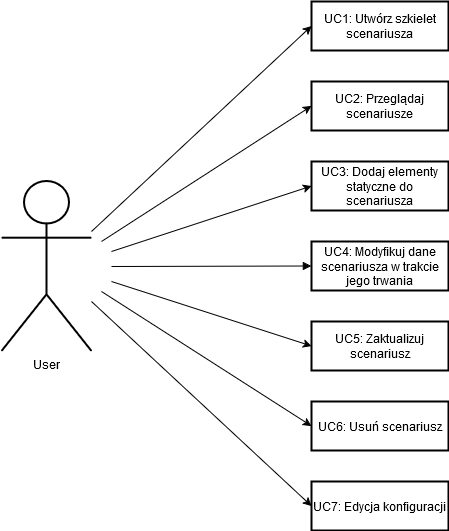

The diagram above was exported from draw.io. Its source (the exported page's mxGraphModel, read from the mxfile embedded in the PNG):
<mxGraphModel dx="2049" dy="1106" grid="1" gridSize="10" guides="1" tooltips="1" connect="1" arrows="1" fold="1" page="1" pageScale="1" pageWidth="827" pageHeight="1169" background="#ffffff" math="0" shadow="0">
  <root>
    <mxCell id="0" />
    <mxCell id="1" parent="0" />
    <mxCell id="pUK6gSU2oojPYvKWVbuE-18" style="edgeStyle=orthogonalEdgeStyle;rounded=0;orthogonalLoop=1;jettySize=auto;html=1;exitX=0;exitY=0.75;exitDx=0;exitDy=0;" parent="1" edge="1">
      <mxGeometry relative="1" as="geometry">
        <mxPoint x="280.47368421052647" y="527.1052631578948" as="targetPoint" />
        <mxPoint x="280" y="526.7499999999999" as="sourcePoint" />
      </mxGeometry>
    </mxCell>
    <mxCell id="3" value="UC1: Utwórz szkielet scenariusza" style="whiteSpace=wrap;strokeWidth=2;" parent="1" vertex="1">
      <mxGeometry x="350" y="250" width="137" height="49" as="geometry" />
    </mxCell>
    <mxCell id="4" value="UC2: Przeglądaj scenariusze" style="whiteSpace=wrap;strokeWidth=2;" parent="1" vertex="1">
      <mxGeometry x="350" y="330" width="137" height="49" as="geometry" />
    </mxCell>
    <mxCell id="5" value="UC3: Dodaj elementy statyczne do scenariusza" style="whiteSpace=wrap;strokeWidth=2;" parent="1" vertex="1">
      <mxGeometry x="350" y="410" width="137" height="49" as="geometry" />
    </mxCell>
    <mxCell id="6" value="UC4: Modyfikuj dane scenariusza w trakcie jego trwania" style="whiteSpace=wrap;strokeWidth=2;" parent="1" vertex="1">
      <mxGeometry x="350" y="490" width="137" height="49" as="geometry" />
    </mxCell>
    <mxCell id="7" value="UC5: Zaktualizuj scenariusz" style="whiteSpace=wrap;strokeWidth=2;" parent="1" vertex="1">
      <mxGeometry x="350" y="570" width="137" height="49" as="geometry" />
    </mxCell>
    <mxCell id="8" value="UC6: Usuń scenariusz" style="whiteSpace=wrap;strokeWidth=2;" parent="1" vertex="1">
      <mxGeometry x="350" y="650" width="137" height="49" as="geometry" />
    </mxCell>
    <mxCell id="9" value="UC7: Edycja konfiguracji" style="whiteSpace=wrap;strokeWidth=2;" parent="1" vertex="1">
      <mxGeometry x="350" y="730" width="137" height="49" as="geometry" />
    </mxCell>
    <mxCell id="13" value="" style="curved=0;startArrow=none;endArrow=block;entryX=0;entryY=0.5;entryDx=0;entryDy=0;rounded=0;" parent="1" target="6" edge="1">
      <mxGeometry relative="1" as="geometry">
        <Array as="points" />
        <mxPoint x="150" y="515" as="sourcePoint" />
      </mxGeometry>
    </mxCell>
    <mxCell id="pUK6gSU2oojPYvKWVbuE-16" style="edgeStyle=orthogonalEdgeStyle;rounded=0;orthogonalLoop=1;jettySize=auto;html=1;exitX=0.5;exitY=1;exitDx=0;exitDy=0;" parent="1" source="3" target="3" edge="1">
      <mxGeometry relative="1" as="geometry" />
    </mxCell>
    <mxCell id="pUK6gSU2oojPYvKWVbuE-22" style="rounded=0;orthogonalLoop=1;jettySize=auto;html=1;entryX=0;entryY=0.5;entryDx=0;entryDy=0;" parent="1" target="9" edge="1">
      <mxGeometry relative="1" as="geometry">
        <mxPoint x="130" y="550" as="sourcePoint" />
      </mxGeometry>
    </mxCell>
    <mxCell id="pUK6gSU2oojPYvKWVbuE-23" style="rounded=0;orthogonalLoop=1;jettySize=auto;html=1;entryX=0;entryY=0.5;entryDx=0;entryDy=0;" parent="1" target="5" edge="1">
      <mxGeometry relative="1" as="geometry">
        <mxPoint x="150" y="500" as="sourcePoint" />
      </mxGeometry>
    </mxCell>
    <mxCell id="pUK6gSU2oojPYvKWVbuE-24" style="rounded=0;orthogonalLoop=1;jettySize=auto;html=1;entryX=0;entryY=0.5;entryDx=0;entryDy=0;" parent="1" target="4" edge="1">
      <mxGeometry relative="1" as="geometry">
        <mxPoint x="140" y="490" as="sourcePoint" />
      </mxGeometry>
    </mxCell>
    <mxCell id="pUK6gSU2oojPYvKWVbuE-25" style="rounded=0;orthogonalLoop=1;jettySize=auto;html=1;entryX=0;entryY=0.5;entryDx=0;entryDy=0;" parent="1" target="3" edge="1">
      <mxGeometry relative="1" as="geometry">
        <mxPoint x="130" y="480" as="sourcePoint" />
      </mxGeometry>
    </mxCell>
    <mxCell id="pUK6gSU2oojPYvKWVbuE-26" style="rounded=0;orthogonalLoop=1;jettySize=auto;html=1;entryX=0;entryY=0.5;entryDx=0;entryDy=0;" parent="1" target="7" edge="1">
      <mxGeometry relative="1" as="geometry">
        <mxPoint x="150" y="530" as="sourcePoint" />
      </mxGeometry>
    </mxCell>
    <mxCell id="pUK6gSU2oojPYvKWVbuE-28" style="rounded=0;orthogonalLoop=1;jettySize=auto;html=1;entryX=0;entryY=0.5;entryDx=0;entryDy=0;" parent="1" target="8" edge="1">
      <mxGeometry relative="1" as="geometry">
        <mxPoint x="140" y="540" as="sourcePoint" />
      </mxGeometry>
    </mxCell>
    <mxCell id="pUK6gSU2oojPYvKWVbuE-17" value="User" style="shape=umlActor;verticalLabelPosition=bottom;verticalAlign=top;html=1;strokeWidth=2;" parent="1" vertex="1">
      <mxGeometry x="40" y="429.5" width="90" height="170" as="geometry" />
    </mxCell>
  </root>
</mxGraphModel>